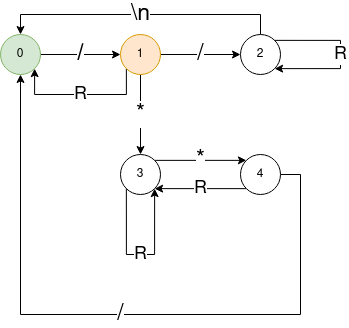

The diagram above was exported from draw.io. Its source (the exported page's mxGraphModel, read from the mxfile embedded in the PNG):
<mxGraphModel dx="1402" dy="770" grid="1" gridSize="10" guides="1" tooltips="1" connect="1" arrows="1" fold="1" page="1" pageScale="1" pageWidth="850" pageHeight="1100" math="0" shadow="0">
  <root>
    <mxCell id="0" />
    <mxCell id="1" parent="0" />
    <mxCell id="imx6VewzDvYWwwTZktWj-6" value="/" style="edgeStyle=orthogonalEdgeStyle;rounded=0;orthogonalLoop=1;jettySize=auto;html=1;exitX=1;exitY=0.5;exitDx=0;exitDy=0;entryX=0;entryY=0.5;entryDx=0;entryDy=0;fontSize=23;fontStyle=1" edge="1" parent="1" source="imx6VewzDvYWwwTZktWj-1" target="imx6VewzDvYWwwTZktWj-2">
      <mxGeometry relative="1" as="geometry" />
    </mxCell>
    <mxCell id="imx6VewzDvYWwwTZktWj-1" value="0" style="ellipse;whiteSpace=wrap;html=1;fillColor=#d5e8d4;strokeColor=#82b366;" vertex="1" parent="1">
      <mxGeometry x="80" y="80" width="40" height="40" as="geometry" />
    </mxCell>
    <mxCell id="imx6VewzDvYWwwTZktWj-9" value="/" style="edgeStyle=orthogonalEdgeStyle;rounded=0;orthogonalLoop=1;jettySize=auto;html=1;exitX=1;exitY=0.5;exitDx=0;exitDy=0;entryX=0;entryY=0.5;entryDx=0;entryDy=0;fontSize=23;" edge="1" parent="1" source="imx6VewzDvYWwwTZktWj-2" target="imx6VewzDvYWwwTZktWj-3">
      <mxGeometry relative="1" as="geometry" />
    </mxCell>
    <mxCell id="imx6VewzDvYWwwTZktWj-12" value="*" style="edgeStyle=orthogonalEdgeStyle;rounded=0;orthogonalLoop=1;jettySize=auto;html=1;exitX=0.5;exitY=1;exitDx=0;exitDy=0;entryX=0.5;entryY=0;entryDx=0;entryDy=0;fontSize=23;" edge="1" parent="1" source="imx6VewzDvYWwwTZktWj-2" target="imx6VewzDvYWwwTZktWj-5">
      <mxGeometry relative="1" as="geometry" />
    </mxCell>
    <mxCell id="imx6VewzDvYWwwTZktWj-14" value="R" style="edgeStyle=orthogonalEdgeStyle;rounded=0;orthogonalLoop=1;jettySize=auto;html=1;exitX=0;exitY=1;exitDx=0;exitDy=0;entryX=1;entryY=1;entryDx=0;entryDy=0;fontSize=18;" edge="1" parent="1" source="imx6VewzDvYWwwTZktWj-2" target="imx6VewzDvYWwwTZktWj-1">
      <mxGeometry relative="1" as="geometry">
        <Array as="points">
          <mxPoint x="206" y="140" />
          <mxPoint x="114" y="140" />
        </Array>
      </mxGeometry>
    </mxCell>
    <mxCell id="imx6VewzDvYWwwTZktWj-2" value="1" style="ellipse;whiteSpace=wrap;html=1;fillColor=#ffe6cc;strokeColor=#d79b00;" vertex="1" parent="1">
      <mxGeometry x="200" y="80" width="40" height="40" as="geometry" />
    </mxCell>
    <mxCell id="imx6VewzDvYWwwTZktWj-21" value="\n" style="edgeStyle=orthogonalEdgeStyle;rounded=0;orthogonalLoop=1;jettySize=auto;html=1;exitX=0.5;exitY=0;exitDx=0;exitDy=0;entryX=0.5;entryY=0;entryDx=0;entryDy=0;fontSize=23;" edge="1" parent="1" source="imx6VewzDvYWwwTZktWj-3" target="imx6VewzDvYWwwTZktWj-1">
      <mxGeometry relative="1" as="geometry">
        <Array as="points">
          <mxPoint x="340" y="60" />
          <mxPoint x="100" y="60" />
        </Array>
      </mxGeometry>
    </mxCell>
    <mxCell id="imx6VewzDvYWwwTZktWj-3" value="2" style="ellipse;whiteSpace=wrap;html=1;" vertex="1" parent="1">
      <mxGeometry x="320" y="80" width="40" height="40" as="geometry" />
    </mxCell>
    <mxCell id="imx6VewzDvYWwwTZktWj-16" value="*" style="edgeStyle=orthogonalEdgeStyle;rounded=0;orthogonalLoop=1;jettySize=auto;html=1;exitX=1;exitY=0;exitDx=0;exitDy=0;fontSize=23;entryX=0;entryY=0;entryDx=0;entryDy=0;" edge="1" parent="1" source="imx6VewzDvYWwwTZktWj-5" target="imx6VewzDvYWwwTZktWj-11">
      <mxGeometry relative="1" as="geometry" />
    </mxCell>
    <mxCell id="imx6VewzDvYWwwTZktWj-5" value="3" style="ellipse;whiteSpace=wrap;html=1;" vertex="1" parent="1">
      <mxGeometry x="200" y="200" width="40" height="40" as="geometry" />
    </mxCell>
    <mxCell id="imx6VewzDvYWwwTZktWj-17" value="R" style="edgeStyle=orthogonalEdgeStyle;rounded=0;orthogonalLoop=1;jettySize=auto;html=1;exitX=0;exitY=1;exitDx=0;exitDy=0;entryX=1;entryY=1;entryDx=0;entryDy=0;fontSize=18;" edge="1" parent="1" source="imx6VewzDvYWwwTZktWj-11" target="imx6VewzDvYWwwTZktWj-5">
      <mxGeometry relative="1" as="geometry" />
    </mxCell>
    <mxCell id="imx6VewzDvYWwwTZktWj-20" value="/" style="edgeStyle=orthogonalEdgeStyle;rounded=0;orthogonalLoop=1;jettySize=auto;html=1;exitX=1;exitY=0.5;exitDx=0;exitDy=0;entryX=0.5;entryY=1;entryDx=0;entryDy=0;fontSize=23;" edge="1" parent="1" source="imx6VewzDvYWwwTZktWj-11" target="imx6VewzDvYWwwTZktWj-1">
      <mxGeometry relative="1" as="geometry">
        <Array as="points">
          <mxPoint x="380" y="220" />
          <mxPoint x="380" y="360" />
          <mxPoint x="100" y="360" />
        </Array>
      </mxGeometry>
    </mxCell>
    <mxCell id="imx6VewzDvYWwwTZktWj-11" value="4" style="ellipse;whiteSpace=wrap;html=1;" vertex="1" parent="1">
      <mxGeometry x="320" y="200" width="40" height="40" as="geometry" />
    </mxCell>
    <mxCell id="imx6VewzDvYWwwTZktWj-15" value="R" style="edgeStyle=orthogonalEdgeStyle;rounded=0;orthogonalLoop=1;jettySize=auto;html=1;exitX=0;exitY=1;exitDx=0;exitDy=0;entryX=1;entryY=1;entryDx=0;entryDy=0;fontSize=18;" edge="1" parent="1" source="imx6VewzDvYWwwTZktWj-5" target="imx6VewzDvYWwwTZktWj-5">
      <mxGeometry relative="1" as="geometry">
        <Array as="points">
          <mxPoint x="206" y="300" />
          <mxPoint x="234" y="300" />
        </Array>
      </mxGeometry>
    </mxCell>
    <mxCell id="imx6VewzDvYWwwTZktWj-22" value="R" style="edgeStyle=orthogonalEdgeStyle;rounded=0;orthogonalLoop=1;jettySize=auto;html=1;exitX=1;exitY=0;exitDx=0;exitDy=0;entryX=1;entryY=1;entryDx=0;entryDy=0;fontSize=18;" edge="1" parent="1" source="imx6VewzDvYWwwTZktWj-3" target="imx6VewzDvYWwwTZktWj-3">
      <mxGeometry relative="1" as="geometry">
        <Array as="points">
          <mxPoint x="420" y="86" />
          <mxPoint x="420" y="114" />
        </Array>
      </mxGeometry>
    </mxCell>
  </root>
</mxGraphModel>